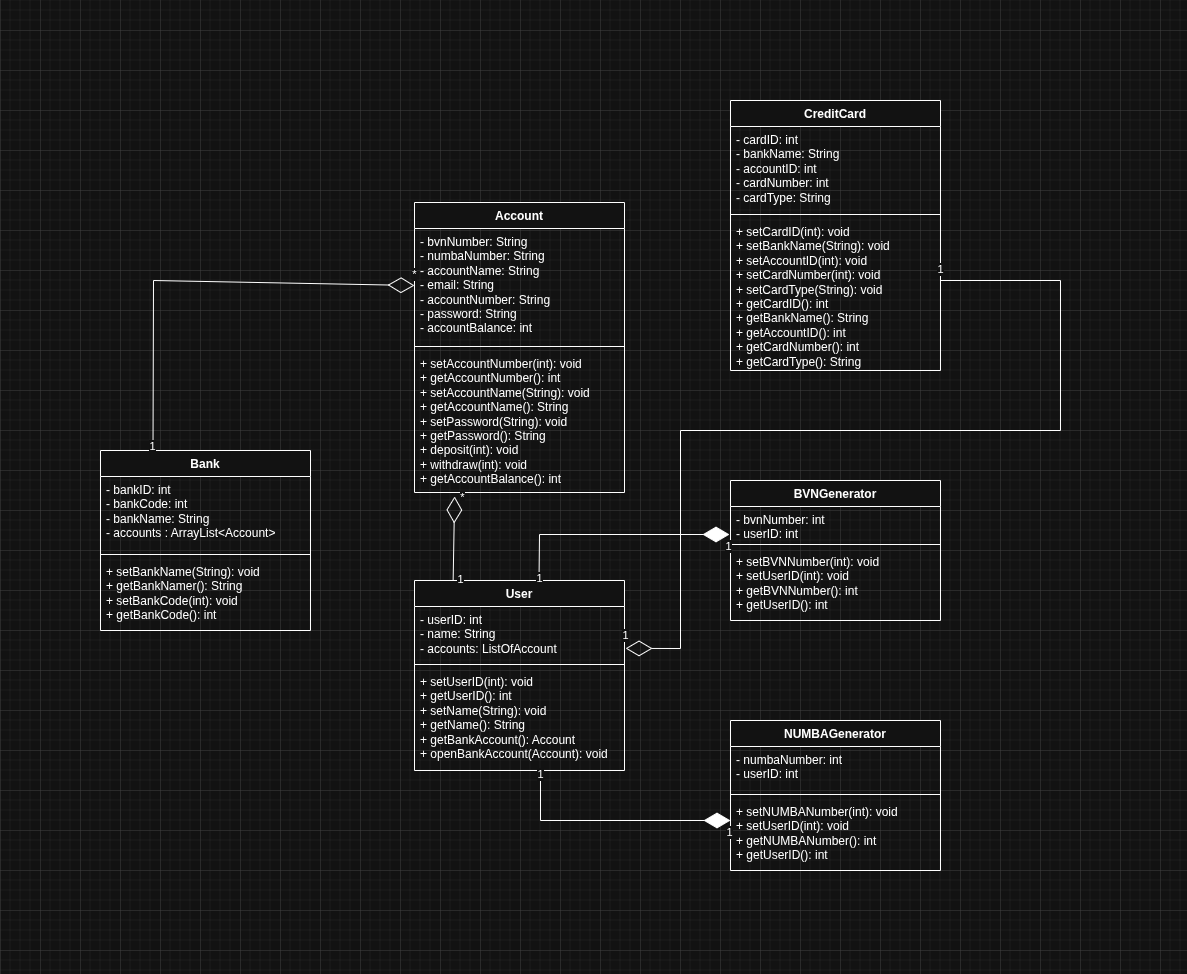

The diagram above was exported from draw.io. Its source (the exported page's mxGraphModel, read from the mxfile embedded in the PNG):
<mxGraphModel dx="761" dy="463" grid="1" gridSize="10" guides="1" tooltips="1" connect="1" arrows="1" fold="1" page="1" pageScale="1" pageWidth="827" pageHeight="1169" math="0" shadow="0">
  <root>
    <mxCell id="0" />
    <mxCell id="1" parent="0" />
    <mxCell id="Xx6AtnHQ-ewiPKradeZL-1" value="Account" style="swimlane;fontStyle=1;align=center;verticalAlign=top;childLayout=stackLayout;horizontal=1;startSize=26;horizontalStack=0;resizeParent=1;resizeParentMax=0;resizeLast=0;collapsible=1;marginBottom=0;whiteSpace=wrap;html=1;" parent="1" vertex="1">
      <mxGeometry x="534" y="252" width="210" height="290" as="geometry" />
    </mxCell>
    <mxCell id="Xx6AtnHQ-ewiPKradeZL-2" value="&lt;div&gt;- bvnNumber: String&lt;/div&gt;&lt;div&gt;- numbaNumber: String&lt;/div&gt;- accountName: String&lt;div&gt;- email: String&lt;br&gt;&lt;div&gt;&lt;span style=&quot;background-color: transparent; color: light-dark(rgb(0, 0, 0), rgb(255, 255, 255));&quot;&gt;- accountNumber: String&lt;/span&gt;&lt;/div&gt;&lt;div&gt;- password: String&lt;/div&gt;&lt;div&gt;- accountBalance: int&lt;/div&gt;&lt;/div&gt;" style="text;strokeColor=none;fillColor=none;align=left;verticalAlign=top;spacingLeft=4;spacingRight=4;overflow=hidden;rotatable=0;points=[[0,0.5],[1,0.5]];portConstraint=eastwest;whiteSpace=wrap;html=1;" parent="Xx6AtnHQ-ewiPKradeZL-1" vertex="1">
      <mxGeometry y="26" width="210" height="114" as="geometry" />
    </mxCell>
    <mxCell id="Xx6AtnHQ-ewiPKradeZL-3" value="" style="line;strokeWidth=1;fillColor=none;align=left;verticalAlign=middle;spacingTop=-1;spacingLeft=3;spacingRight=3;rotatable=0;labelPosition=right;points=[];portConstraint=eastwest;strokeColor=inherit;" parent="Xx6AtnHQ-ewiPKradeZL-1" vertex="1">
      <mxGeometry y="140" width="210" height="8" as="geometry" />
    </mxCell>
    <mxCell id="Xx6AtnHQ-ewiPKradeZL-4" value="+ setAccountNumber(int): void&lt;div&gt;+ getAccountNumber(): int&lt;/div&gt;&lt;div&gt;+ setAccountName(String): void&lt;div&gt;+ getAccountName(): String&lt;/div&gt;&lt;div&gt;&lt;div&gt;+ setPassword(String): void&lt;div&gt;+ getPassword(): String&lt;/div&gt;&lt;div&gt;+ deposit(int): void&lt;div&gt;+ withdraw(int): void&lt;/div&gt;&lt;/div&gt;&lt;/div&gt;&lt;/div&gt;&lt;/div&gt;&lt;div&gt;+ getAccountBalance(): int&lt;/div&gt;" style="text;strokeColor=none;fillColor=none;align=left;verticalAlign=top;spacingLeft=4;spacingRight=4;overflow=hidden;rotatable=0;points=[[0,0.5],[1,0.5]];portConstraint=eastwest;whiteSpace=wrap;html=1;" parent="Xx6AtnHQ-ewiPKradeZL-1" vertex="1">
      <mxGeometry y="148" width="210" height="142" as="geometry" />
    </mxCell>
    <mxCell id="Xx6AtnHQ-ewiPKradeZL-5" value="Bank" style="swimlane;fontStyle=1;align=center;verticalAlign=top;childLayout=stackLayout;horizontal=1;startSize=26;horizontalStack=0;resizeParent=1;resizeParentMax=0;resizeLast=0;collapsible=1;marginBottom=0;whiteSpace=wrap;html=1;" parent="1" vertex="1">
      <mxGeometry x="220" y="500" width="210" height="180" as="geometry" />
    </mxCell>
    <mxCell id="Xx6AtnHQ-ewiPKradeZL-6" value="&lt;div&gt;- bankID: int&lt;/div&gt;&lt;div&gt;- bankCode: int&lt;/div&gt;&lt;div&gt;- bankName: String&lt;/div&gt;&lt;div&gt;- accounts : ArrayList&amp;lt;Account&amp;gt;&lt;/div&gt;" style="text;strokeColor=none;fillColor=none;align=left;verticalAlign=top;spacingLeft=4;spacingRight=4;overflow=hidden;rotatable=0;points=[[0,0.5],[1,0.5]];portConstraint=eastwest;whiteSpace=wrap;html=1;" parent="Xx6AtnHQ-ewiPKradeZL-5" vertex="1">
      <mxGeometry y="26" width="210" height="74" as="geometry" />
    </mxCell>
    <mxCell id="Xx6AtnHQ-ewiPKradeZL-7" value="" style="line;strokeWidth=1;fillColor=none;align=left;verticalAlign=middle;spacingTop=-1;spacingLeft=3;spacingRight=3;rotatable=0;labelPosition=right;points=[];portConstraint=eastwest;strokeColor=inherit;" parent="Xx6AtnHQ-ewiPKradeZL-5" vertex="1">
      <mxGeometry y="100" width="210" height="8" as="geometry" />
    </mxCell>
    <mxCell id="Xx6AtnHQ-ewiPKradeZL-8" value="+ setBankName(String): void&lt;div&gt;+ getBankNamer(): String&lt;/div&gt;&lt;div&gt;+ setBankCode(int): void&lt;div&gt;+ getBankCode(): int&lt;/div&gt;&lt;/div&gt;" style="text;strokeColor=none;fillColor=none;align=left;verticalAlign=top;spacingLeft=4;spacingRight=4;overflow=hidden;rotatable=0;points=[[0,0.5],[1,0.5]];portConstraint=eastwest;whiteSpace=wrap;html=1;" parent="Xx6AtnHQ-ewiPKradeZL-5" vertex="1">
      <mxGeometry y="108" width="210" height="72" as="geometry" />
    </mxCell>
    <mxCell id="Xx6AtnHQ-ewiPKradeZL-9" value="CreditCard" style="swimlane;fontStyle=1;align=center;verticalAlign=top;childLayout=stackLayout;horizontal=1;startSize=26;horizontalStack=0;resizeParent=1;resizeParentMax=0;resizeLast=0;collapsible=1;marginBottom=0;whiteSpace=wrap;html=1;" parent="1" vertex="1">
      <mxGeometry x="850" y="150" width="210" height="270" as="geometry" />
    </mxCell>
    <mxCell id="Xx6AtnHQ-ewiPKradeZL-10" value="- cardID: int&lt;div&gt;- bankName: String&lt;/div&gt;&lt;div&gt;- accountID: int&lt;/div&gt;&lt;div&gt;- cardNumber: int&lt;/div&gt;&lt;div&gt;- cardType: String&lt;/div&gt;" style="text;strokeColor=none;fillColor=none;align=left;verticalAlign=top;spacingLeft=4;spacingRight=4;overflow=hidden;rotatable=0;points=[[0,0.5],[1,0.5]];portConstraint=eastwest;whiteSpace=wrap;html=1;" parent="Xx6AtnHQ-ewiPKradeZL-9" vertex="1">
      <mxGeometry y="26" width="210" height="84" as="geometry" />
    </mxCell>
    <mxCell id="Xx6AtnHQ-ewiPKradeZL-11" value="" style="line;strokeWidth=1;fillColor=none;align=left;verticalAlign=middle;spacingTop=-1;spacingLeft=3;spacingRight=3;rotatable=0;labelPosition=right;points=[];portConstraint=eastwest;strokeColor=inherit;" parent="Xx6AtnHQ-ewiPKradeZL-9" vertex="1">
      <mxGeometry y="110" width="210" height="8" as="geometry" />
    </mxCell>
    <mxCell id="Xx6AtnHQ-ewiPKradeZL-12" value="+ setCardID(int): void&lt;div&gt;+ setBankName(String): void&lt;/div&gt;&lt;div&gt;+ setAccountID(int): void&lt;/div&gt;&lt;div&gt;+ setCardNumber(int): void&lt;/div&gt;&lt;div&gt;+ setCardType(String): void&lt;/div&gt;&lt;div&gt;+ getCardID(): int&lt;div&gt;+ getBankName():&amp;nbsp;&lt;span style=&quot;background-color: transparent; color: light-dark(rgb(0, 0, 0), rgb(255, 255, 255));&quot;&gt;String&lt;/span&gt;&lt;/div&gt;&lt;div&gt;+ getAccountID():&amp;nbsp;&lt;span style=&quot;background-color: transparent; color: light-dark(rgb(0, 0, 0), rgb(255, 255, 255));&quot;&gt;int&lt;/span&gt;&lt;/div&gt;&lt;div&gt;+ getCardNumber():&amp;nbsp;&lt;span style=&quot;background-color: transparent; color: light-dark(rgb(0, 0, 0), rgb(255, 255, 255));&quot;&gt;int&lt;/span&gt;&lt;/div&gt;&lt;div&gt;+ getCardType():&amp;nbsp;&lt;span style=&quot;background-color: transparent; color: light-dark(rgb(0, 0, 0), rgb(255, 255, 255));&quot;&gt;String&lt;/span&gt;&lt;/div&gt;&lt;/div&gt;" style="text;strokeColor=none;fillColor=none;align=left;verticalAlign=top;spacingLeft=4;spacingRight=4;overflow=hidden;rotatable=0;points=[[0,0.5],[1,0.5]];portConstraint=eastwest;whiteSpace=wrap;html=1;" parent="Xx6AtnHQ-ewiPKradeZL-9" vertex="1">
      <mxGeometry y="118" width="210" height="152" as="geometry" />
    </mxCell>
    <mxCell id="Xx6AtnHQ-ewiPKradeZL-13" value="BVNGenerator" style="swimlane;fontStyle=1;align=center;verticalAlign=top;childLayout=stackLayout;horizontal=1;startSize=26;horizontalStack=0;resizeParent=1;resizeParentMax=0;resizeLast=0;collapsible=1;marginBottom=0;whiteSpace=wrap;html=1;" parent="1" vertex="1">
      <mxGeometry x="850" y="530" width="210" height="140" as="geometry" />
    </mxCell>
    <mxCell id="Xx6AtnHQ-ewiPKradeZL-14" value="- bvnNumber: int&lt;div&gt;- userID: int&lt;/div&gt;" style="text;strokeColor=none;fillColor=none;align=left;verticalAlign=top;spacingLeft=4;spacingRight=4;overflow=hidden;rotatable=0;points=[[0,0.5],[1,0.5]];portConstraint=eastwest;whiteSpace=wrap;html=1;" parent="Xx6AtnHQ-ewiPKradeZL-13" vertex="1">
      <mxGeometry y="26" width="210" height="34" as="geometry" />
    </mxCell>
    <mxCell id="Xx6AtnHQ-ewiPKradeZL-15" value="" style="line;strokeWidth=1;fillColor=none;align=left;verticalAlign=middle;spacingTop=-1;spacingLeft=3;spacingRight=3;rotatable=0;labelPosition=right;points=[];portConstraint=eastwest;strokeColor=inherit;" parent="Xx6AtnHQ-ewiPKradeZL-13" vertex="1">
      <mxGeometry y="60" width="210" height="8" as="geometry" />
    </mxCell>
    <mxCell id="Xx6AtnHQ-ewiPKradeZL-16" value="+ setBVNNumber(int): void&lt;div&gt;+ setUserID(int): void&lt;/div&gt;&lt;div&gt;+ getBVNNumber(): int&lt;/div&gt;&lt;div&gt;+ getUserID(): int&lt;/div&gt;" style="text;strokeColor=none;fillColor=none;align=left;verticalAlign=top;spacingLeft=4;spacingRight=4;overflow=hidden;rotatable=0;points=[[0,0.5],[1,0.5]];portConstraint=eastwest;whiteSpace=wrap;html=1;" parent="Xx6AtnHQ-ewiPKradeZL-13" vertex="1">
      <mxGeometry y="68" width="210" height="72" as="geometry" />
    </mxCell>
    <mxCell id="Xx6AtnHQ-ewiPKradeZL-17" value="NUMBAGenerator" style="swimlane;fontStyle=1;align=center;verticalAlign=top;childLayout=stackLayout;horizontal=1;startSize=26;horizontalStack=0;resizeParent=1;resizeParentMax=0;resizeLast=0;collapsible=1;marginBottom=0;whiteSpace=wrap;html=1;" parent="1" vertex="1">
      <mxGeometry x="850" y="770" width="210" height="150" as="geometry" />
    </mxCell>
    <mxCell id="Xx6AtnHQ-ewiPKradeZL-18" value="- numbaNumber: int&lt;div&gt;- userID: int&lt;/div&gt;" style="text;strokeColor=none;fillColor=none;align=left;verticalAlign=top;spacingLeft=4;spacingRight=4;overflow=hidden;rotatable=0;points=[[0,0.5],[1,0.5]];portConstraint=eastwest;whiteSpace=wrap;html=1;" parent="Xx6AtnHQ-ewiPKradeZL-17" vertex="1">
      <mxGeometry y="26" width="210" height="44" as="geometry" />
    </mxCell>
    <mxCell id="Xx6AtnHQ-ewiPKradeZL-19" value="" style="line;strokeWidth=1;fillColor=none;align=left;verticalAlign=middle;spacingTop=-1;spacingLeft=3;spacingRight=3;rotatable=0;labelPosition=right;points=[];portConstraint=eastwest;strokeColor=inherit;" parent="Xx6AtnHQ-ewiPKradeZL-17" vertex="1">
      <mxGeometry y="70" width="210" height="8" as="geometry" />
    </mxCell>
    <mxCell id="Xx6AtnHQ-ewiPKradeZL-20" value="+ setNUMBANumber(int): void&lt;div&gt;+ setUserID(int): void&lt;/div&gt;&lt;div&gt;+ getNUMBANumber(): int&lt;/div&gt;&lt;div&gt;+ getUserID(): int&lt;/div&gt;" style="text;strokeColor=none;fillColor=none;align=left;verticalAlign=top;spacingLeft=4;spacingRight=4;overflow=hidden;rotatable=0;points=[[0,0.5],[1,0.5]];portConstraint=eastwest;whiteSpace=wrap;html=1;" parent="Xx6AtnHQ-ewiPKradeZL-17" vertex="1">
      <mxGeometry y="78" width="210" height="72" as="geometry" />
    </mxCell>
    <mxCell id="Xx6AtnHQ-ewiPKradeZL-21" value="User" style="swimlane;fontStyle=1;align=center;verticalAlign=top;childLayout=stackLayout;horizontal=1;startSize=26;horizontalStack=0;resizeParent=1;resizeParentMax=0;resizeLast=0;collapsible=1;marginBottom=0;whiteSpace=wrap;html=1;" parent="1" vertex="1">
      <mxGeometry x="534" y="630" width="210" height="190" as="geometry" />
    </mxCell>
    <mxCell id="Xx6AtnHQ-ewiPKradeZL-22" value="&lt;div&gt;- userID: int&lt;/div&gt;- name: String&lt;div&gt;- accounts: ListOfAccount&lt;/div&gt;" style="text;strokeColor=none;fillColor=none;align=left;verticalAlign=top;spacingLeft=4;spacingRight=4;overflow=hidden;rotatable=0;points=[[0,0.5],[1,0.5]];portConstraint=eastwest;whiteSpace=wrap;html=1;" parent="Xx6AtnHQ-ewiPKradeZL-21" vertex="1">
      <mxGeometry y="26" width="210" height="54" as="geometry" />
    </mxCell>
    <mxCell id="Xx6AtnHQ-ewiPKradeZL-23" value="" style="line;strokeWidth=1;fillColor=none;align=left;verticalAlign=middle;spacingTop=-1;spacingLeft=3;spacingRight=3;rotatable=0;labelPosition=right;points=[];portConstraint=eastwest;strokeColor=inherit;" parent="Xx6AtnHQ-ewiPKradeZL-21" vertex="1">
      <mxGeometry y="80" width="210" height="8" as="geometry" />
    </mxCell>
    <mxCell id="Xx6AtnHQ-ewiPKradeZL-24" value="+ setUserID(int): void&lt;div&gt;+ getUserID(): int&lt;/div&gt;&lt;div&gt;+ setName(String): void&lt;div&gt;+ getName(): String&lt;/div&gt;&lt;/div&gt;&lt;div&gt;+ getBankAccount(): Account&lt;/div&gt;&lt;div&gt;+ openBankAccount(Account): void&lt;/div&gt;" style="text;strokeColor=none;fillColor=none;align=left;verticalAlign=top;spacingLeft=4;spacingRight=4;overflow=hidden;rotatable=0;points=[[0,0.5],[1,0.5]];portConstraint=eastwest;whiteSpace=wrap;html=1;" parent="Xx6AtnHQ-ewiPKradeZL-21" vertex="1">
      <mxGeometry y="88" width="210" height="102" as="geometry" />
    </mxCell>
    <mxCell id="Xx6AtnHQ-ewiPKradeZL-28" value="" style="endArrow=diamondThin;endFill=1;endSize=24;html=1;rounded=0;" parent="1" edge="1">
      <mxGeometry width="160" relative="1" as="geometry">
        <mxPoint x="660" y="820" as="sourcePoint" />
        <mxPoint x="850" y="870" as="targetPoint" />
        <Array as="points">
          <mxPoint x="660" y="870" />
        </Array>
      </mxGeometry>
    </mxCell>
    <mxCell id="Xx6AtnHQ-ewiPKradeZL-29" value="1" style="edgeLabel;html=1;align=center;verticalAlign=middle;resizable=0;points=[];" parent="Xx6AtnHQ-ewiPKradeZL-28" vertex="1" connectable="0">
      <mxGeometry x="-0.9704" relative="1" as="geometry">
        <mxPoint as="offset" />
      </mxGeometry>
    </mxCell>
    <mxCell id="Xx6AtnHQ-ewiPKradeZL-30" value="1" style="edgeLabel;html=1;align=center;verticalAlign=middle;resizable=0;points=[];" parent="Xx6AtnHQ-ewiPKradeZL-28" vertex="1" connectable="0">
      <mxGeometry x="0.9686" y="-1" relative="1" as="geometry">
        <mxPoint x="2" y="11" as="offset" />
      </mxGeometry>
    </mxCell>
    <mxCell id="Xx6AtnHQ-ewiPKradeZL-31" value="" style="endArrow=diamondThin;endFill=1;endSize=24;html=1;rounded=0;exitX=0.55;exitY=0.01;exitDx=0;exitDy=0;exitPerimeter=0;" parent="1" edge="1">
      <mxGeometry width="160" relative="1" as="geometry">
        <mxPoint x="658.5" y="630.9000000000001" as="sourcePoint" />
        <mxPoint x="849" y="584" as="targetPoint" />
        <Array as="points">
          <mxPoint x="659" y="584" />
        </Array>
      </mxGeometry>
    </mxCell>
    <mxCell id="Xx6AtnHQ-ewiPKradeZL-32" value="1" style="edgeLabel;html=1;align=center;verticalAlign=middle;resizable=0;points=[];" parent="Xx6AtnHQ-ewiPKradeZL-31" vertex="1" connectable="0">
      <mxGeometry x="-0.9704" relative="1" as="geometry">
        <mxPoint as="offset" />
      </mxGeometry>
    </mxCell>
    <mxCell id="Xx6AtnHQ-ewiPKradeZL-33" value="1" style="edgeLabel;html=1;align=center;verticalAlign=middle;resizable=0;points=[];" parent="Xx6AtnHQ-ewiPKradeZL-31" vertex="1" connectable="0">
      <mxGeometry x="0.9686" y="-1" relative="1" as="geometry">
        <mxPoint x="2" y="11" as="offset" />
      </mxGeometry>
    </mxCell>
    <mxCell id="Xx6AtnHQ-ewiPKradeZL-34" value="" style="endArrow=diamondThin;endFill=0;endSize=24;html=1;rounded=0;exitX=0.184;exitY=0;exitDx=0;exitDy=0;exitPerimeter=0;entryX=0.191;entryY=1.028;entryDx=0;entryDy=0;entryPerimeter=0;" parent="1" source="Xx6AtnHQ-ewiPKradeZL-21" target="Xx6AtnHQ-ewiPKradeZL-4" edge="1">
      <mxGeometry width="160" relative="1" as="geometry">
        <mxPoint x="670" y="570" as="sourcePoint" />
        <mxPoint x="830" y="570" as="targetPoint" />
      </mxGeometry>
    </mxCell>
    <mxCell id="Xx6AtnHQ-ewiPKradeZL-35" value="*" style="edgeLabel;html=1;align=center;verticalAlign=middle;resizable=0;points=[];" parent="Xx6AtnHQ-ewiPKradeZL-34" vertex="1" connectable="0">
      <mxGeometry x="0.9202" y="-2" relative="1" as="geometry">
        <mxPoint x="6" y="-3" as="offset" />
      </mxGeometry>
    </mxCell>
    <mxCell id="Xx6AtnHQ-ewiPKradeZL-36" value="1" style="edgeLabel;html=1;align=center;verticalAlign=middle;resizable=0;points=[];" parent="Xx6AtnHQ-ewiPKradeZL-34" vertex="1" connectable="0">
      <mxGeometry x="-0.8915" relative="1" as="geometry">
        <mxPoint x="7" y="3" as="offset" />
      </mxGeometry>
    </mxCell>
    <mxCell id="Xx6AtnHQ-ewiPKradeZL-37" value="" style="endArrow=diamondThin;endFill=0;endSize=24;html=1;rounded=0;exitX=0.25;exitY=0;exitDx=0;exitDy=0;entryX=0;entryY=0.5;entryDx=0;entryDy=0;" parent="1" source="Xx6AtnHQ-ewiPKradeZL-5" target="Xx6AtnHQ-ewiPKradeZL-2" edge="1">
      <mxGeometry width="160" relative="1" as="geometry">
        <mxPoint x="450" y="450" as="sourcePoint" />
        <mxPoint x="610" y="450" as="targetPoint" />
        <Array as="points">
          <mxPoint x="273" y="330" />
        </Array>
      </mxGeometry>
    </mxCell>
    <mxCell id="Xx6AtnHQ-ewiPKradeZL-38" value="*" style="edgeLabel;html=1;align=center;verticalAlign=middle;resizable=0;points=[];" parent="Xx6AtnHQ-ewiPKradeZL-37" vertex="1" connectable="0">
      <mxGeometry x="0.9692" y="2" relative="1" as="geometry">
        <mxPoint x="7" y="-9" as="offset" />
      </mxGeometry>
    </mxCell>
    <mxCell id="Xx6AtnHQ-ewiPKradeZL-39" value="1" style="edgeLabel;html=1;align=center;verticalAlign=middle;resizable=0;points=[];" parent="Xx6AtnHQ-ewiPKradeZL-37" vertex="1" connectable="0">
      <mxGeometry x="-0.9778" y="1" relative="1" as="geometry">
        <mxPoint as="offset" />
      </mxGeometry>
    </mxCell>
    <mxCell id="Xx6AtnHQ-ewiPKradeZL-43" value="" style="endArrow=diamondThin;endFill=0;endSize=24;html=1;rounded=0;entryX=1.005;entryY=0.776;entryDx=0;entryDy=0;entryPerimeter=0;" parent="1" target="Xx6AtnHQ-ewiPKradeZL-22" edge="1">
      <mxGeometry width="160" relative="1" as="geometry">
        <mxPoint x="1060" y="330" as="sourcePoint" />
        <mxPoint x="810" y="480" as="targetPoint" />
        <Array as="points">
          <mxPoint x="1180" y="330" />
          <mxPoint x="1180" y="480" />
          <mxPoint x="800" y="480" />
          <mxPoint x="800" y="698" />
        </Array>
      </mxGeometry>
    </mxCell>
    <mxCell id="Xx6AtnHQ-ewiPKradeZL-44" value="1" style="edgeLabel;html=1;align=center;verticalAlign=middle;resizable=0;points=[];" parent="Xx6AtnHQ-ewiPKradeZL-43" vertex="1" connectable="0">
      <mxGeometry x="0.9947" y="-1" relative="1" as="geometry">
        <mxPoint x="-3" y="-12" as="offset" />
      </mxGeometry>
    </mxCell>
    <mxCell id="Xx6AtnHQ-ewiPKradeZL-45" value="1" style="edgeLabel;html=1;align=center;verticalAlign=middle;resizable=0;points=[];" parent="Xx6AtnHQ-ewiPKradeZL-43" vertex="1" connectable="0">
      <mxGeometry x="-0.9936" relative="1" as="geometry">
        <mxPoint x="-3" y="-11" as="offset" />
      </mxGeometry>
    </mxCell>
  </root>
</mxGraphModel>